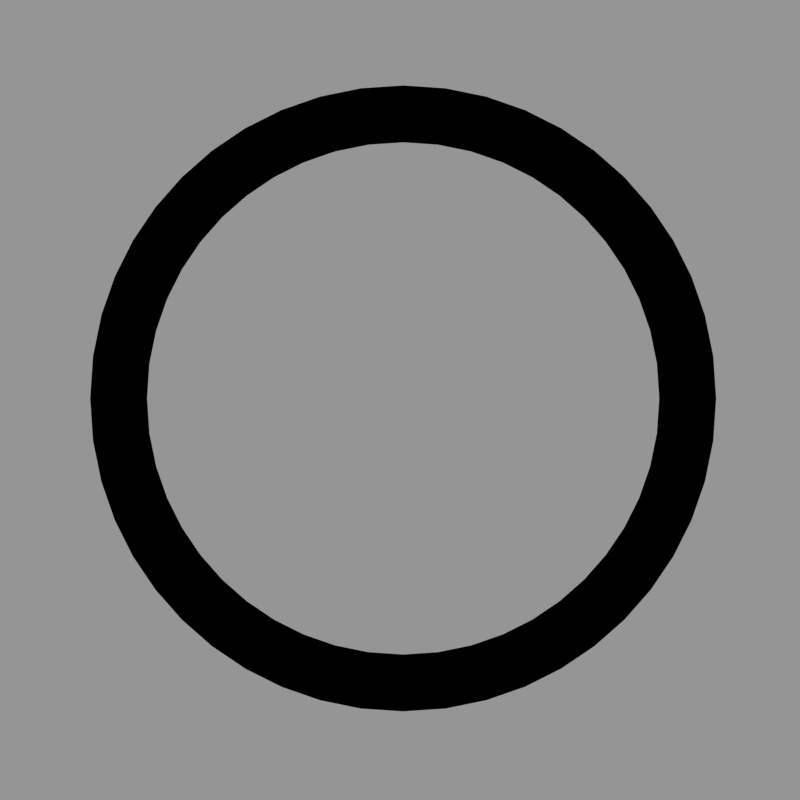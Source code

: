 # Source: 59_Wormhole_ES.blend  (saved by Blender 3.4.6; exported with 4.5.12 LTS)
import bpy
from mathutils import Matrix  # noqa: F401  (used for matrix-valued properties, if any)

bpy.ops.wm.read_factory_settings(use_empty=True)
scene = bpy.context.scene
scene.name = 'Donus'

# ---- materials (node trees are filled in below, after node groups)
mat_vol_abs = bpy.data.materials.new('Vol Abs')

# ---- material node trees
mat_vol_abs.use_nodes = True; mat_vol_abs.node_tree.nodes.clear()
_N = mat_vol_abs.node_tree.nodes; _L = mat_vol_abs.node_tree.links
n0 = _N.new('ShaderNodeOutputMaterial'); n0.name = 'Material Output'; n0.location = (300, 300)
n1 = _N.new('ShaderNodeVolumeAbsorption'); n1.name = 'Volume Absorption'; n1.location = (-23, 295)
n1.inputs[0].default_value = (0.0, 0.0, 0.0, 1.0)
_L.new(n1.outputs[0], n0.inputs[0])
n0.is_active_output = True

# ---- cameras
cam_camera_003 = bpy.data.cameras.new('Camera.003')
cam_camera_003.clip_end = 100.0
cam_camera_003.lens = 46.0
cam_camera_003.ortho_scale = 7.314
cam_camera_005 = bpy.data.cameras.new('Camera.005')
cam_camera_005.type = 'ORTHO'
cam_camera_005.clip_end = 100.0
cam_camera_005.lens = 170.0
cam_camera_005.sensor_width = 32.0
cam_camera_005.sensor_height = 18.0
cam_camera_005.ortho_scale = 3.0
cam_camera_005.show_composition_thirds = True
cam_camera_005.dof.focus_distance = 0.0

# ---- curves / text
cu_beziercircle_004 = bpy.data.curves.new('BezierCircle.004', 'CURVE')
cu_beziercircle_004.dimensions = '3D'
_sp = cu_beziercircle_004.splines.new('BEZIER'); _sp.bezier_points.add(3)
_sp.bezier_points.foreach_set('co', [-1.0, 0.0, 0.0, 0.0, 1.0, 0.0, 1.0, 0.0, 0.0, 0.0, -1.0, 0.0])
_sp.bezier_points.foreach_set('handle_left', [-1.0, -0.5521, 0.0, -0.5521, 1.0, 0.0, 1.0, 0.5521, 0.0, 0.5521, -1.0, 0.0])
_sp.bezier_points.foreach_set('handle_right', [-1.0, 0.5521, 0.0, 0.5521, 1.0, 0.0, 1.0, -0.5521, 0.0, -0.5521, -1.0, 0.0])
for _p, _l, _r in zip(_sp.bezier_points, ['AUTO', 'AUTO', 'AUTO', 'AUTO'], ['AUTO', 'AUTO', 'AUTO', 'AUTO']): _p.handle_left_type = _l; _p.handle_right_type = _r
_sp.order_u = 0
_sp.order_v = 0
_sp.use_cyclic_u = True
cu_beziercircle_004.use_path = True
cu_beziercircle_004.fill_mode = 'FULL'
cu_beziercircle_005 = bpy.data.curves.new('BezierCircle.005', 'CURVE')
cu_beziercircle_005.dimensions = '3D'
_sp = cu_beziercircle_005.splines.new('BEZIER'); _sp.bezier_points.add(3)
_sp.bezier_points.foreach_set('co', [-1.0, 0.0, 0.0, 0.0, 1.0, 0.0, 1.0, 0.0, 0.0, 0.0, -1.0, 0.0])
_sp.bezier_points.foreach_set('handle_left', [-1.0, -0.5521, 0.0, -0.5521, 1.0, 0.0, 1.0, 0.5521, 0.0, 0.5521, -1.0, 0.0])
_sp.bezier_points.foreach_set('handle_right', [-1.0, 0.5521, 0.0, 0.5521, 1.0, 0.0, 1.0, -0.5521, 0.0, -0.5521, -1.0, 0.0])
for _p, _l, _r in zip(_sp.bezier_points, ['AUTO', 'AUTO', 'AUTO', 'AUTO'], ['AUTO', 'AUTO', 'AUTO', 'AUTO']): _p.handle_left_type = _l; _p.handle_right_type = _r
_sp.order_u = 0
_sp.order_v = 0
_sp.use_cyclic_u = True
cu_beziercircle_005.materials.append(mat_vol_abs)
cu_beziercircle_005.use_path = True
cu_beziercircle_005.bevel_mode = 'OBJECT'
cu_beziercircle_005.fill_mode = 'FULL'

# ---- objects
ob_camera_003 = bpy.data.objects.new('Camera.003', cam_camera_003)
ob_beziercircle_004 = bpy.data.objects.new('BezierCircle.004', cu_beziercircle_004)
ob_beziercircle_005 = bpy.data.objects.new('BezierCircle.005', cu_beziercircle_005)
ob_es_camera_001 = bpy.data.objects.new('ES Camera.001', cam_camera_005)

# ---- transforms, parenting, visibility, modifiers, constraints
ob_camera_003.location = (1.382, -3.393, 2.14)
ob_camera_003.rotation_euler = (0.9483, -0.04359, 0.5219)
ob_camera_003.lock_rotations_4d = False
ob_camera_003.empty_display_type = 'ARROWS'
ob_camera_003.color = (0.0, 0.0, 0.0, 0.0)
ob_camera_003.display_type = 'WIRE'
ob_camera_003.lineart.crease_threshold = 0.0
ob_beziercircle_004.location = (1.211e-08, -1.0, -4.098e-08)
ob_beziercircle_004.scale = (0.1, 0.1, 0.1)
ob_beziercircle_005.location = (1.211e-08, -1.0, -4.098e-08)
ob_beziercircle_005.rotation_euler = (1.571, -0.0, 0.0)
ob_beziercircle_005.scale = (1.067, 1.067, 1.067)
ob_es_camera_001.location = (6.217e-15, -30.0, -8.196e-08)
ob_es_camera_001.rotation_euler = (1.571, 8.027e-07, -3.142)
ob_es_camera_001.scale = (1.0, 1.0, -1.0)
ob_es_camera_001.lock_rotations_4d = False
ob_es_camera_001.empty_display_type = 'ARROWS'
ob_es_camera_001.color = (0.0, 0.0, 0.0, 0.0)
ob_es_camera_001.display_type = 'WIRE'
ob_es_camera_001.lineart.crease_threshold = 0.0
cu_beziercircle_005.bevel_object = ob_beziercircle_004

# ---- collection membership
scene.collection.objects.link(ob_camera_003)
scene.collection.objects.link(ob_beziercircle_004)
scene.collection.objects.link(ob_beziercircle_005)
scene.collection.objects.link(ob_es_camera_001)

# ---- scene / render settings (as saved in the file)
scene.camera = ob_es_camera_001
scene.frame_start = 0; scene.frame_end = 31; scene.frame_set(0)
scene.render.engine = 'CYCLES'
scene.render.image_settings.compression = 90
scene.render.resolution_x = 244
scene.render.resolution_y = 244
scene.render.resolution_percentage = 200
scene.render.dither_intensity = 0.0
scene.render.film_transparent = True
scene.cycles.samples = 96
scene.cycles.sampling_pattern = 'TABULATED_SOBOL'
scene.cycles.light_sampling_threshold = 0.0
scene.cycles.use_adaptive_sampling = False
scene.cycles.use_light_tree = False
scene.cycles.blur_glossy = 0.0
scene.cycles.volume_bounces = 1
scene.cycles.pixel_filter_type = 'GAUSSIAN'
scene.cycles.sample_clamp_indirect = 0.0
scene.eevee.taa_samples = 64
scene.eevee.use_gtao = True
scene.eevee.gtao_distance = 0.5
scene.eevee.use_raytracing = True
scene.view_settings.view_transform = 'Standard'
bpy.context.view_layer.update()

# ---- added for rendering (the .blend has no usable light): sun + grey world if the file has none
light_auto_sun = bpy.data.lights.new('AutoSun', 'SUN')
light_auto_sun.energy = 3.0
light_auto_sun.angle = 0.0523599
ob_auto_sun = bpy.data.objects.new('AutoSun', light_auto_sun)
scene.collection.objects.link(ob_auto_sun)
ob_auto_sun.rotation_euler = (0.872665, 0.174533, 0.523599)
if scene.world is None:
    world_auto = bpy.data.worlds.new('AutoWorld')
    world_auto.color = (0.3, 0.3, 0.3)
    scene.world = world_auto
bpy.context.view_layer.update()
